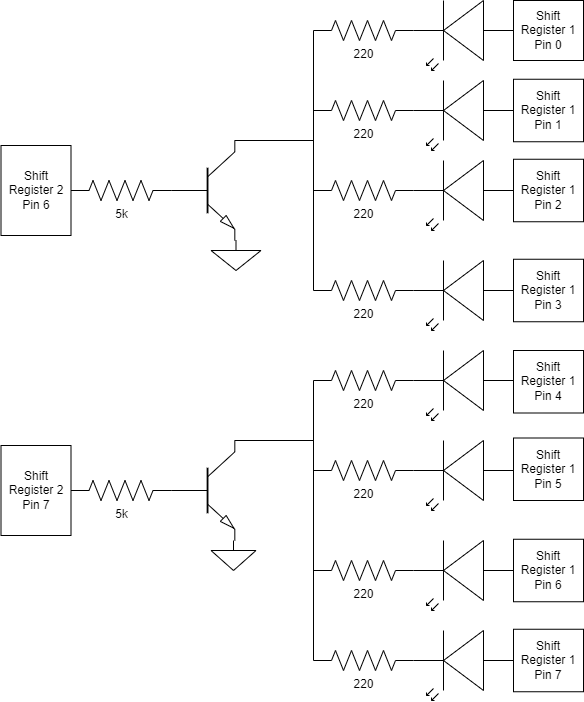

The diagram above was exported from draw.io. Its source (the exported page's mxGraphModel, read from the mxfile embedded in the PNG):
<mxGraphModel dx="2003" dy="706" grid="1" gridSize="10" guides="1" tooltips="1" connect="1" arrows="1" fold="1" page="1" pageScale="1" pageWidth="850" pageHeight="1100" math="0" shadow="0">
  <root>
    <mxCell id="0" />
    <mxCell id="1" parent="0" />
    <mxCell id="RK9qsohofpKS1QBUi9VO-1" value="" style="verticalLabelPosition=bottom;shadow=0;dashed=0;align=center;html=1;verticalAlign=top;shape=mxgraph.electrical.transistors.npn_transistor_5;" vertex="1" parent="1">
      <mxGeometry x="-52.5" y="520" width="64" height="100" as="geometry" />
    </mxCell>
    <mxCell id="RK9qsohofpKS1QBUi9VO-2" value="" style="verticalLabelPosition=bottom;shadow=0;dashed=0;align=center;html=1;verticalAlign=top;shape=mxgraph.electrical.transistors.npn_transistor_5;" vertex="1" parent="1">
      <mxGeometry x="-52.5" y="220" width="64" height="100" as="geometry" />
    </mxCell>
    <mxCell id="RK9qsohofpKS1QBUi9VO-3" value="" style="pointerEvents=1;verticalLabelPosition=bottom;shadow=0;dashed=0;align=center;html=1;verticalAlign=top;shape=mxgraph.electrical.signal_sources.signal_ground;" vertex="1" parent="1">
      <mxGeometry x="-12.5" y="620" width="45" height="30" as="geometry" />
    </mxCell>
    <mxCell id="RK9qsohofpKS1QBUi9VO-4" value="" style="pointerEvents=1;verticalLabelPosition=bottom;shadow=0;dashed=0;align=center;html=1;verticalAlign=top;shape=mxgraph.electrical.signal_sources.signal_ground;" vertex="1" parent="1">
      <mxGeometry x="-12.5" y="320" width="50" height="30" as="geometry" />
    </mxCell>
    <mxCell id="RK9qsohofpKS1QBUi9VO-12" value="220" style="pointerEvents=1;verticalLabelPosition=bottom;shadow=0;dashed=0;align=center;html=1;verticalAlign=top;shape=mxgraph.electrical.resistors.resistor_2;direction=west;" vertex="1" parent="1">
      <mxGeometry x="90" y="100" width="100" height="20" as="geometry" />
    </mxCell>
    <mxCell id="RK9qsohofpKS1QBUi9VO-13" value="" style="verticalLabelPosition=bottom;shadow=0;dashed=0;align=center;html=1;verticalAlign=top;shape=mxgraph.electrical.opto_electronics.led_2;pointerEvents=1;direction=west;" vertex="1" parent="1">
      <mxGeometry x="190" y="80" width="100" height="70" as="geometry" />
    </mxCell>
    <mxCell id="RK9qsohofpKS1QBUi9VO-31" value="" style="endArrow=none;html=1;rounded=0;exitX=1;exitY=0;exitDx=0;exitDy=0;exitPerimeter=0;" edge="1" parent="1" source="RK9qsohofpKS1QBUi9VO-2">
      <mxGeometry width="50" height="50" relative="1" as="geometry">
        <mxPoint x="40" y="280" as="sourcePoint" />
        <mxPoint x="90" y="220" as="targetPoint" />
      </mxGeometry>
    </mxCell>
    <mxCell id="RK9qsohofpKS1QBUi9VO-32" value="" style="endArrow=none;html=1;rounded=0;exitX=1;exitY=0;exitDx=0;exitDy=0;exitPerimeter=0;" edge="1" parent="1" source="RK9qsohofpKS1QBUi9VO-1">
      <mxGeometry width="50" height="50" relative="1" as="geometry">
        <mxPoint x="-70" y="440" as="sourcePoint" />
        <mxPoint x="90" y="520" as="targetPoint" />
      </mxGeometry>
    </mxCell>
    <mxCell id="RK9qsohofpKS1QBUi9VO-35" value="220" style="pointerEvents=1;verticalLabelPosition=bottom;shadow=0;dashed=0;align=center;html=1;verticalAlign=top;shape=mxgraph.electrical.resistors.resistor_2;direction=west;" vertex="1" parent="1">
      <mxGeometry x="90" y="180" width="100" height="20" as="geometry" />
    </mxCell>
    <mxCell id="RK9qsohofpKS1QBUi9VO-36" value="" style="verticalLabelPosition=bottom;shadow=0;dashed=0;align=center;html=1;verticalAlign=top;shape=mxgraph.electrical.opto_electronics.led_2;pointerEvents=1;direction=west;" vertex="1" parent="1">
      <mxGeometry x="190" y="160" width="100" height="70" as="geometry" />
    </mxCell>
    <mxCell id="RK9qsohofpKS1QBUi9VO-37" value="220" style="pointerEvents=1;verticalLabelPosition=bottom;shadow=0;dashed=0;align=center;html=1;verticalAlign=top;shape=mxgraph.electrical.resistors.resistor_2;direction=west;" vertex="1" parent="1">
      <mxGeometry x="90" y="260" width="100" height="20" as="geometry" />
    </mxCell>
    <mxCell id="RK9qsohofpKS1QBUi9VO-38" value="" style="verticalLabelPosition=bottom;shadow=0;dashed=0;align=center;html=1;verticalAlign=top;shape=mxgraph.electrical.opto_electronics.led_2;pointerEvents=1;direction=west;" vertex="1" parent="1">
      <mxGeometry x="190" y="240" width="100" height="70" as="geometry" />
    </mxCell>
    <mxCell id="RK9qsohofpKS1QBUi9VO-39" value="220" style="pointerEvents=1;verticalLabelPosition=bottom;shadow=0;dashed=0;align=center;html=1;verticalAlign=top;shape=mxgraph.electrical.resistors.resistor_2;direction=west;" vertex="1" parent="1">
      <mxGeometry x="90" y="360" width="100" height="20" as="geometry" />
    </mxCell>
    <mxCell id="RK9qsohofpKS1QBUi9VO-40" value="" style="verticalLabelPosition=bottom;shadow=0;dashed=0;align=center;html=1;verticalAlign=top;shape=mxgraph.electrical.opto_electronics.led_2;pointerEvents=1;direction=west;" vertex="1" parent="1">
      <mxGeometry x="190" y="340" width="100" height="70" as="geometry" />
    </mxCell>
    <mxCell id="RK9qsohofpKS1QBUi9VO-41" value="220" style="pointerEvents=1;verticalLabelPosition=bottom;shadow=0;dashed=0;align=center;html=1;verticalAlign=top;shape=mxgraph.electrical.resistors.resistor_2;direction=west;" vertex="1" parent="1">
      <mxGeometry x="90" y="450" width="100" height="20" as="geometry" />
    </mxCell>
    <mxCell id="RK9qsohofpKS1QBUi9VO-42" value="" style="verticalLabelPosition=bottom;shadow=0;dashed=0;align=center;html=1;verticalAlign=top;shape=mxgraph.electrical.opto_electronics.led_2;pointerEvents=1;direction=west;" vertex="1" parent="1">
      <mxGeometry x="190" y="430" width="100" height="70" as="geometry" />
    </mxCell>
    <mxCell id="RK9qsohofpKS1QBUi9VO-45" value="220" style="pointerEvents=1;verticalLabelPosition=bottom;shadow=0;dashed=0;align=center;html=1;verticalAlign=top;shape=mxgraph.electrical.resistors.resistor_2;direction=west;" vertex="1" parent="1">
      <mxGeometry x="90" y="540" width="100" height="20" as="geometry" />
    </mxCell>
    <mxCell id="RK9qsohofpKS1QBUi9VO-46" value="" style="verticalLabelPosition=bottom;shadow=0;dashed=0;align=center;html=1;verticalAlign=top;shape=mxgraph.electrical.opto_electronics.led_2;pointerEvents=1;direction=west;" vertex="1" parent="1">
      <mxGeometry x="190" y="520" width="100" height="70" as="geometry" />
    </mxCell>
    <mxCell id="RK9qsohofpKS1QBUi9VO-47" value="220" style="pointerEvents=1;verticalLabelPosition=bottom;shadow=0;dashed=0;align=center;html=1;verticalAlign=top;shape=mxgraph.electrical.resistors.resistor_2;direction=west;" vertex="1" parent="1">
      <mxGeometry x="90" y="640" width="100" height="20" as="geometry" />
    </mxCell>
    <mxCell id="RK9qsohofpKS1QBUi9VO-48" value="" style="verticalLabelPosition=bottom;shadow=0;dashed=0;align=center;html=1;verticalAlign=top;shape=mxgraph.electrical.opto_electronics.led_2;pointerEvents=1;direction=west;" vertex="1" parent="1">
      <mxGeometry x="190" y="620" width="100" height="70" as="geometry" />
    </mxCell>
    <mxCell id="RK9qsohofpKS1QBUi9VO-49" value="220" style="pointerEvents=1;verticalLabelPosition=bottom;shadow=0;dashed=0;align=center;html=1;verticalAlign=top;shape=mxgraph.electrical.resistors.resistor_2;direction=west;" vertex="1" parent="1">
      <mxGeometry x="90" y="730" width="100" height="20" as="geometry" />
    </mxCell>
    <mxCell id="RK9qsohofpKS1QBUi9VO-50" value="" style="verticalLabelPosition=bottom;shadow=0;dashed=0;align=center;html=1;verticalAlign=top;shape=mxgraph.electrical.opto_electronics.led_2;pointerEvents=1;direction=west;" vertex="1" parent="1">
      <mxGeometry x="190" y="710" width="100" height="70" as="geometry" />
    </mxCell>
    <mxCell id="RK9qsohofpKS1QBUi9VO-51" value="" style="endArrow=none;html=1;rounded=0;entryX=1;entryY=0.5;entryDx=0;entryDy=0;entryPerimeter=0;exitX=1;exitY=0.5;exitDx=0;exitDy=0;exitPerimeter=0;" edge="1" parent="1" source="RK9qsohofpKS1QBUi9VO-49" target="RK9qsohofpKS1QBUi9VO-41">
      <mxGeometry width="50" height="50" relative="1" as="geometry">
        <mxPoint x="-160" y="540" as="sourcePoint" />
        <mxPoint x="-110" y="490" as="targetPoint" />
      </mxGeometry>
    </mxCell>
    <mxCell id="RK9qsohofpKS1QBUi9VO-52" value="" style="endArrow=none;html=1;rounded=0;entryX=1;entryY=0.5;entryDx=0;entryDy=0;entryPerimeter=0;exitX=1;exitY=0.5;exitDx=0;exitDy=0;exitPerimeter=0;" edge="1" parent="1" source="RK9qsohofpKS1QBUi9VO-39" target="RK9qsohofpKS1QBUi9VO-12">
      <mxGeometry width="50" height="50" relative="1" as="geometry">
        <mxPoint x="-160" y="540" as="sourcePoint" />
        <mxPoint x="-110" y="490" as="targetPoint" />
      </mxGeometry>
    </mxCell>
    <mxCell id="RK9qsohofpKS1QBUi9VO-54" value="Shift Register 2&lt;br&gt;Pin 6" style="rounded=0;whiteSpace=wrap;html=1;" vertex="1" parent="1">
      <mxGeometry x="-222.5" y="225" width="70" height="90" as="geometry" />
    </mxCell>
    <mxCell id="RK9qsohofpKS1QBUi9VO-55" value="Shift Register 2&lt;br&gt;Pin 7" style="rounded=0;whiteSpace=wrap;html=1;" vertex="1" parent="1">
      <mxGeometry x="-222.5" y="525" width="70" height="90" as="geometry" />
    </mxCell>
    <mxCell id="RK9qsohofpKS1QBUi9VO-56" value="5k" style="pointerEvents=1;verticalLabelPosition=bottom;shadow=0;dashed=0;align=center;html=1;verticalAlign=top;shape=mxgraph.electrical.resistors.resistor_2;direction=west;" vertex="1" parent="1">
      <mxGeometry x="-152.5" y="260" width="100" height="20" as="geometry" />
    </mxCell>
    <mxCell id="RK9qsohofpKS1QBUi9VO-57" value="5k" style="pointerEvents=1;verticalLabelPosition=bottom;shadow=0;dashed=0;align=center;html=1;verticalAlign=top;shape=mxgraph.electrical.resistors.resistor_2;direction=west;" vertex="1" parent="1">
      <mxGeometry x="-152.5" y="560" width="100" height="20" as="geometry" />
    </mxCell>
    <mxCell id="RK9qsohofpKS1QBUi9VO-58" value="Shift Register 1&lt;br&gt;Pin 0" style="rounded=0;whiteSpace=wrap;html=1;" vertex="1" parent="1">
      <mxGeometry x="290" y="80" width="70" height="60" as="geometry" />
    </mxCell>
    <mxCell id="RK9qsohofpKS1QBUi9VO-59" value="Shift Register 1&lt;br&gt;Pin 1" style="rounded=0;whiteSpace=wrap;html=1;" vertex="1" parent="1">
      <mxGeometry x="290" y="158.75" width="70" height="62.5" as="geometry" />
    </mxCell>
    <mxCell id="RK9qsohofpKS1QBUi9VO-60" value="Shift Register 1&lt;br&gt;Pin 2" style="rounded=0;whiteSpace=wrap;html=1;" vertex="1" parent="1">
      <mxGeometry x="290" y="238.75" width="70" height="62.5" as="geometry" />
    </mxCell>
    <mxCell id="RK9qsohofpKS1QBUi9VO-61" value="Shift Register 1&lt;br&gt;Pin 3" style="rounded=0;whiteSpace=wrap;html=1;" vertex="1" parent="1">
      <mxGeometry x="290" y="338.75" width="70" height="62.5" as="geometry" />
    </mxCell>
    <mxCell id="RK9qsohofpKS1QBUi9VO-62" value="Shift Register 1&lt;br&gt;Pin 4" style="rounded=0;whiteSpace=wrap;html=1;" vertex="1" parent="1">
      <mxGeometry x="290" y="430" width="70" height="62.5" as="geometry" />
    </mxCell>
    <mxCell id="RK9qsohofpKS1QBUi9VO-63" value="Shift Register 1&lt;br&gt;Pin 5" style="rounded=0;whiteSpace=wrap;html=1;" vertex="1" parent="1">
      <mxGeometry x="290" y="517.5" width="70" height="62.5" as="geometry" />
    </mxCell>
    <mxCell id="RK9qsohofpKS1QBUi9VO-64" value="Shift Register 1&lt;br&gt;Pin 6" style="rounded=0;whiteSpace=wrap;html=1;" vertex="1" parent="1">
      <mxGeometry x="290" y="618.75" width="70" height="62.5" as="geometry" />
    </mxCell>
    <mxCell id="RK9qsohofpKS1QBUi9VO-65" value="Shift Register 1&lt;br&gt;Pin 7" style="rounded=0;whiteSpace=wrap;html=1;" vertex="1" parent="1">
      <mxGeometry x="290" y="708.75" width="70" height="62.5" as="geometry" />
    </mxCell>
  </root>
</mxGraphModel>